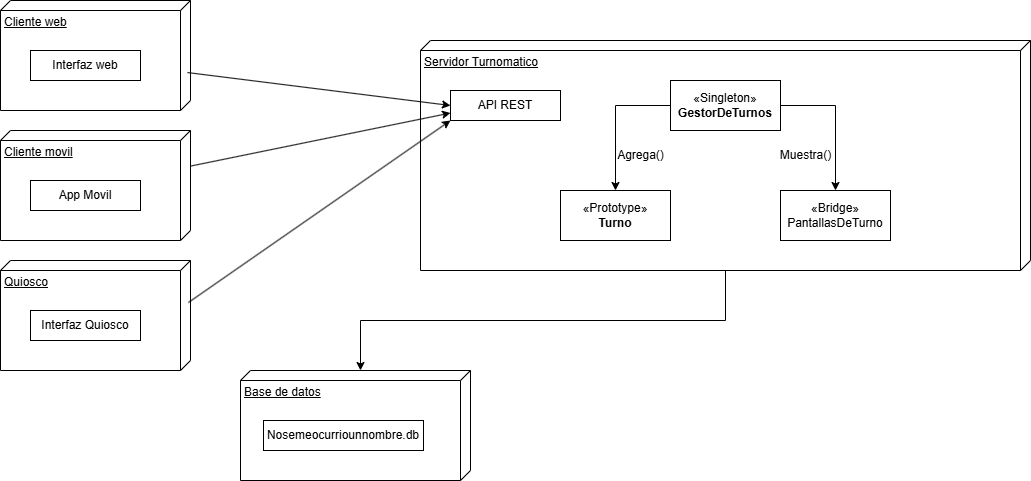

The diagram above was exported from draw.io. Its source (the exported page's mxGraphModel, read from the mxfile embedded in the PNG):
<mxGraphModel dx="1426" dy="791" grid="1" gridSize="10" guides="1" tooltips="1" connect="1" arrows="1" fold="1" page="1" pageScale="1" pageWidth="827" pageHeight="1169" math="0" shadow="0">
  <root>
    <mxCell id="0" />
    <mxCell id="1" parent="0" />
    <mxCell id="vBnRbh2DIoRpnh2mQRx_-1" value="Cliente web" style="verticalAlign=top;align=left;spacingTop=8;spacingLeft=2;spacingRight=12;shape=cube;size=10;direction=south;fontStyle=4;html=1;whiteSpace=wrap;" parent="1" vertex="1">
      <mxGeometry x="170" y="90" width="190" height="110" as="geometry" />
    </mxCell>
    <mxCell id="vBnRbh2DIoRpnh2mQRx_-2" value="Cliente movil" style="verticalAlign=top;align=left;spacingTop=8;spacingLeft=2;spacingRight=12;shape=cube;size=10;direction=south;fontStyle=4;html=1;whiteSpace=wrap;" parent="1" vertex="1">
      <mxGeometry x="170" y="220" width="190" height="110" as="geometry" />
    </mxCell>
    <mxCell id="vBnRbh2DIoRpnh2mQRx_-3" value="Quiosco" style="verticalAlign=top;align=left;spacingTop=8;spacingLeft=2;spacingRight=12;shape=cube;size=10;direction=south;fontStyle=4;html=1;whiteSpace=wrap;" parent="1" vertex="1">
      <mxGeometry x="170" y="350" width="190" height="110" as="geometry" />
    </mxCell>
    <mxCell id="vBnRbh2DIoRpnh2mQRx_-4" value="Servidor Turnomatico" style="verticalAlign=top;align=left;spacingTop=8;spacingLeft=2;spacingRight=12;shape=cube;size=10;direction=south;fontStyle=4;html=1;whiteSpace=wrap;" parent="1" vertex="1">
      <mxGeometry x="590" y="130" width="610" height="230" as="geometry" />
    </mxCell>
    <mxCell id="vBnRbh2DIoRpnh2mQRx_-5" value="Base de datos" style="verticalAlign=top;align=left;spacingTop=8;spacingLeft=2;spacingRight=12;shape=cube;size=10;direction=south;fontStyle=4;html=1;whiteSpace=wrap;" parent="1" vertex="1">
      <mxGeometry x="410" y="460" width="230" height="110" as="geometry" />
    </mxCell>
    <mxCell id="vBnRbh2DIoRpnh2mQRx_-10" value="Interfaz web" style="html=1;whiteSpace=wrap;" parent="1" vertex="1">
      <mxGeometry x="200" y="140" width="110" height="30" as="geometry" />
    </mxCell>
    <mxCell id="vBnRbh2DIoRpnh2mQRx_-11" value="App Movil" style="html=1;whiteSpace=wrap;" parent="1" vertex="1">
      <mxGeometry x="200" y="270" width="110" height="30" as="geometry" />
    </mxCell>
    <mxCell id="vBnRbh2DIoRpnh2mQRx_-12" value="Interfaz Quiosco" style="html=1;whiteSpace=wrap;" parent="1" vertex="1">
      <mxGeometry x="200" y="400" width="110" height="30" as="geometry" />
    </mxCell>
    <mxCell id="vBnRbh2DIoRpnh2mQRx_-13" value="API REST" style="html=1;whiteSpace=wrap;" parent="1" vertex="1">
      <mxGeometry x="620" y="180" width="110" height="30" as="geometry" />
    </mxCell>
    <mxCell id="rKPpBv-FooxR97B0Z8-j-7" style="edgeStyle=orthogonalEdgeStyle;rounded=0;orthogonalLoop=1;jettySize=auto;html=1;exitX=0;exitY=0.5;exitDx=0;exitDy=0;" parent="1" source="vBnRbh2DIoRpnh2mQRx_-18" target="vBnRbh2DIoRpnh2mQRx_-19" edge="1">
      <mxGeometry relative="1" as="geometry" />
    </mxCell>
    <mxCell id="rKPpBv-FooxR97B0Z8-j-10" style="edgeStyle=orthogonalEdgeStyle;rounded=0;orthogonalLoop=1;jettySize=auto;html=1;exitX=1;exitY=0.5;exitDx=0;exitDy=0;" parent="1" source="vBnRbh2DIoRpnh2mQRx_-18" target="vBnRbh2DIoRpnh2mQRx_-20" edge="1">
      <mxGeometry relative="1" as="geometry" />
    </mxCell>
    <mxCell id="vBnRbh2DIoRpnh2mQRx_-18" value="«Singleton»&lt;br&gt;&lt;b&gt;GestorDeTurnos&lt;/b&gt;" style="html=1;whiteSpace=wrap;" parent="1" vertex="1">
      <mxGeometry x="840" y="170" width="110" height="50" as="geometry" />
    </mxCell>
    <mxCell id="vBnRbh2DIoRpnh2mQRx_-19" value="«Prototype»&lt;br&gt;&lt;b&gt;Turno&lt;/b&gt;" style="html=1;whiteSpace=wrap;" parent="1" vertex="1">
      <mxGeometry x="730" y="280" width="110" height="50" as="geometry" />
    </mxCell>
    <mxCell id="vBnRbh2DIoRpnh2mQRx_-20" value="«Bridge»&lt;div&gt;PantallasDeTurno&lt;/div&gt;" style="html=1;whiteSpace=wrap;" parent="1" vertex="1">
      <mxGeometry x="950" y="280" width="110" height="50" as="geometry" />
    </mxCell>
    <mxCell id="9D8QEyRNpUvK3ZTU_6ed-1" value="Nosemeocurriounnombre.db" style="html=1;whiteSpace=wrap;" parent="1" vertex="1">
      <mxGeometry x="433" y="510" width="160" height="30" as="geometry" />
    </mxCell>
    <mxCell id="rKPpBv-FooxR97B0Z8-j-2" value="" style="endArrow=classic;html=1;rounded=0;entryX=0;entryY=0.5;entryDx=0;entryDy=0;exitX=0.655;exitY=0.016;exitDx=0;exitDy=0;exitPerimeter=0;" parent="1" source="vBnRbh2DIoRpnh2mQRx_-1" target="vBnRbh2DIoRpnh2mQRx_-13" edge="1">
      <mxGeometry width="50" height="50" relative="1" as="geometry">
        <mxPoint x="290" y="210" as="sourcePoint" />
        <mxPoint x="340" y="160" as="targetPoint" />
      </mxGeometry>
    </mxCell>
    <mxCell id="rKPpBv-FooxR97B0Z8-j-3" value="" style="endArrow=classic;html=1;rounded=0;entryX=0;entryY=0.75;entryDx=0;entryDy=0;" parent="1" source="vBnRbh2DIoRpnh2mQRx_-2" target="vBnRbh2DIoRpnh2mQRx_-13" edge="1">
      <mxGeometry width="50" height="50" relative="1" as="geometry">
        <mxPoint x="450" y="270" as="sourcePoint" />
        <mxPoint x="833" y="323" as="targetPoint" />
      </mxGeometry>
    </mxCell>
    <mxCell id="rKPpBv-FooxR97B0Z8-j-4" value="" style="endArrow=classic;html=1;rounded=0;entryX=0;entryY=1;entryDx=0;entryDy=0;exitX=0.382;exitY=0.011;exitDx=0;exitDy=0;exitPerimeter=0;" parent="1" source="vBnRbh2DIoRpnh2mQRx_-3" target="vBnRbh2DIoRpnh2mQRx_-13" edge="1">
      <mxGeometry width="50" height="50" relative="1" as="geometry">
        <mxPoint x="460" y="280" as="sourcePoint" />
        <mxPoint x="843" y="333" as="targetPoint" />
      </mxGeometry>
    </mxCell>
    <mxCell id="rKPpBv-FooxR97B0Z8-j-5" style="edgeStyle=orthogonalEdgeStyle;rounded=0;orthogonalLoop=1;jettySize=auto;html=1;entryX=0;entryY=0;entryDx=0;entryDy=110;entryPerimeter=0;" parent="1" source="vBnRbh2DIoRpnh2mQRx_-4" target="vBnRbh2DIoRpnh2mQRx_-5" edge="1">
      <mxGeometry relative="1" as="geometry" />
    </mxCell>
    <mxCell id="rKPpBv-FooxR97B0Z8-j-11" value="Agrega()" style="text;html=1;align=center;verticalAlign=middle;resizable=0;points=[];autosize=1;strokeColor=none;fillColor=none;" parent="1" vertex="1">
      <mxGeometry x="775" y="230" width="70" height="30" as="geometry" />
    </mxCell>
    <mxCell id="20vYx6QpKGtWLFmBYPCd-1" value="Muestra()" style="text;html=1;align=center;verticalAlign=middle;resizable=0;points=[];autosize=1;strokeColor=none;fillColor=none;" parent="1" vertex="1">
      <mxGeometry x="940" y="230" width="70" height="30" as="geometry" />
    </mxCell>
  </root>
</mxGraphModel>